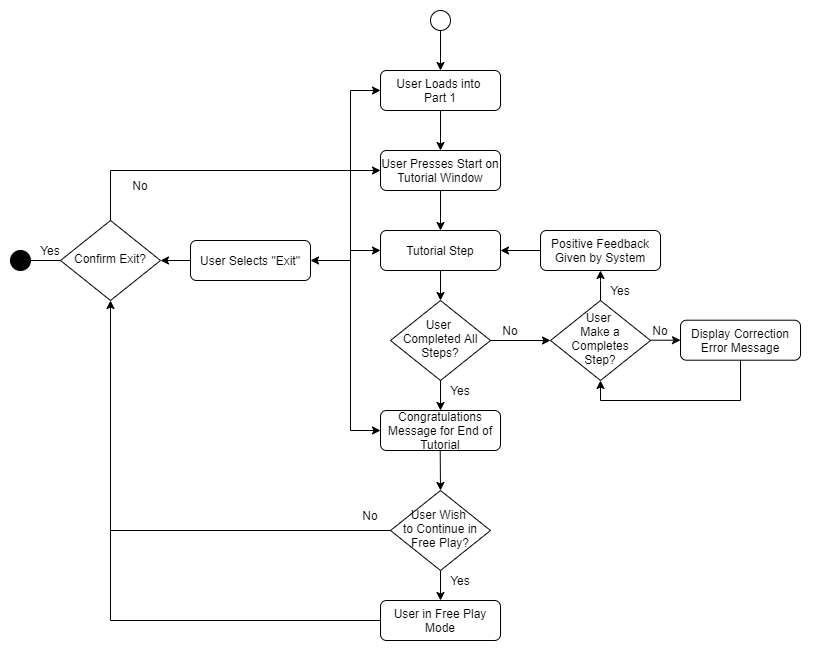

The diagram above was exported from draw.io. Its source (the exported page's mxGraphModel, read from the mxfile embedded in the PNG):
<mxGraphModel dx="1635" dy="902" grid="1" gridSize="10" guides="1" tooltips="1" connect="1" arrows="1" fold="1" page="1" pageScale="1" pageWidth="827" pageHeight="1169" math="0" shadow="0">
  <root>
    <mxCell id="WIyWlLk6GJQsqaUBKTNV-0" />
    <mxCell id="WIyWlLk6GJQsqaUBKTNV-1" parent="WIyWlLk6GJQsqaUBKTNV-0" />
    <mxCell id="GjbYeJyNVmbT2s16waJ5-17" value="" style="rounded=0;whiteSpace=wrap;html=1;fillColor=#FFFFFF;strokeColor=none;" parent="WIyWlLk6GJQsqaUBKTNV-1" vertex="1">
      <mxGeometry y="60" width="820" height="670" as="geometry" />
    </mxCell>
    <mxCell id="z4ukpCUgUMoN6mx6r_hL-0" value="" style="ellipse;whiteSpace=wrap;html=1;aspect=fixed;" parent="WIyWlLk6GJQsqaUBKTNV-1" vertex="1">
      <mxGeometry x="430" y="70" width="20" height="20" as="geometry" />
    </mxCell>
    <mxCell id="z4ukpCUgUMoN6mx6r_hL-1" value="User Loads into &lt;br&gt;Part 1" style="rounded=1;whiteSpace=wrap;html=1;fontSize=12;glass=0;strokeWidth=1;shadow=0;" parent="WIyWlLk6GJQsqaUBKTNV-1" vertex="1">
      <mxGeometry x="380" y="130" width="120" height="40" as="geometry" />
    </mxCell>
    <mxCell id="z4ukpCUgUMoN6mx6r_hL-2" value="" style="endArrow=classic;html=1;exitX=0.5;exitY=1;exitDx=0;exitDy=0;entryX=0.5;entryY=0;entryDx=0;entryDy=0;" parent="WIyWlLk6GJQsqaUBKTNV-1" source="z4ukpCUgUMoN6mx6r_hL-0" target="z4ukpCUgUMoN6mx6r_hL-1" edge="1">
      <mxGeometry width="50" height="50" relative="1" as="geometry">
        <mxPoint x="490" y="130" as="sourcePoint" />
        <mxPoint x="540" y="80" as="targetPoint" />
      </mxGeometry>
    </mxCell>
    <mxCell id="z4ukpCUgUMoN6mx6r_hL-3" value="Confirm Exit?" style="rhombus;whiteSpace=wrap;html=1;shadow=0;fontFamily=Helvetica;fontSize=12;align=center;strokeWidth=1;spacing=6;spacingTop=-4;" parent="WIyWlLk6GJQsqaUBKTNV-1" vertex="1">
      <mxGeometry x="60" y="280" width="100" height="80" as="geometry" />
    </mxCell>
    <mxCell id="z4ukpCUgUMoN6mx6r_hL-5" value="" style="endArrow=none;html=1;entryX=0;entryY=0.5;entryDx=0;entryDy=0;exitX=1;exitY=0.5;exitDx=0;exitDy=0;" parent="WIyWlLk6GJQsqaUBKTNV-1" source="z4ukpCUgUMoN6mx6r_hL-6" target="z4ukpCUgUMoN6mx6r_hL-3" edge="1">
      <mxGeometry width="50" height="50" relative="1" as="geometry">
        <mxPoint y="320" as="sourcePoint" />
        <mxPoint x="10" y="320" as="targetPoint" />
      </mxGeometry>
    </mxCell>
    <mxCell id="z4ukpCUgUMoN6mx6r_hL-6" value="" style="ellipse;whiteSpace=wrap;html=1;aspect=fixed;fillColor=#000000;" parent="WIyWlLk6GJQsqaUBKTNV-1" vertex="1">
      <mxGeometry x="10" y="310" width="20" height="20" as="geometry" />
    </mxCell>
    <mxCell id="z4ukpCUgUMoN6mx6r_hL-7" value="Yes" style="text;html=1;strokeColor=none;fillColor=none;align=center;verticalAlign=middle;whiteSpace=wrap;rounded=0;" parent="WIyWlLk6GJQsqaUBKTNV-1" vertex="1">
      <mxGeometry x="30" y="300" width="40" height="20" as="geometry" />
    </mxCell>
    <mxCell id="z4ukpCUgUMoN6mx6r_hL-9" value="User Selects &quot;Exit&quot;" style="rounded=1;whiteSpace=wrap;html=1;fontSize=12;glass=0;strokeWidth=1;shadow=0;" parent="WIyWlLk6GJQsqaUBKTNV-1" vertex="1">
      <mxGeometry x="190" y="300" width="120" height="40" as="geometry" />
    </mxCell>
    <mxCell id="z4ukpCUgUMoN6mx6r_hL-10" value="" style="endArrow=classic;html=1;exitX=0;exitY=0.5;exitDx=0;exitDy=0;entryX=1;entryY=0.5;entryDx=0;entryDy=0;" parent="WIyWlLk6GJQsqaUBKTNV-1" source="z4ukpCUgUMoN6mx6r_hL-9" target="z4ukpCUgUMoN6mx6r_hL-3" edge="1">
      <mxGeometry width="50" height="50" relative="1" as="geometry">
        <mxPoint x="130" y="300" as="sourcePoint" />
        <mxPoint x="180" y="250" as="targetPoint" />
      </mxGeometry>
    </mxCell>
    <mxCell id="z4ukpCUgUMoN6mx6r_hL-12" value="No" style="text;html=1;strokeColor=none;fillColor=none;align=center;verticalAlign=middle;whiteSpace=wrap;rounded=0;" parent="WIyWlLk6GJQsqaUBKTNV-1" vertex="1">
      <mxGeometry x="120" y="240" width="40" height="10" as="geometry" />
    </mxCell>
    <mxCell id="z4ukpCUgUMoN6mx6r_hL-15" value="" style="endArrow=classic;startArrow=classic;html=1;entryX=0;entryY=0.5;entryDx=0;entryDy=0;exitX=1;exitY=0.5;exitDx=0;exitDy=0;rounded=0;" parent="WIyWlLk6GJQsqaUBKTNV-1" source="z4ukpCUgUMoN6mx6r_hL-9" target="z4ukpCUgUMoN6mx6r_hL-1" edge="1">
      <mxGeometry width="50" height="50" relative="1" as="geometry">
        <mxPoint x="380" y="360" as="sourcePoint" />
        <mxPoint x="390" y="140" as="targetPoint" />
        <Array as="points">
          <mxPoint x="350" y="320" />
          <mxPoint x="350" y="150" />
        </Array>
      </mxGeometry>
    </mxCell>
    <mxCell id="z4ukpCUgUMoN6mx6r_hL-17" value="" style="endArrow=none;html=1;exitX=0.5;exitY=0;exitDx=0;exitDy=0;rounded=0;" parent="WIyWlLk6GJQsqaUBKTNV-1" source="z4ukpCUgUMoN6mx6r_hL-3" edge="1">
      <mxGeometry width="50" height="50" relative="1" as="geometry">
        <mxPoint x="100" y="260" as="sourcePoint" />
        <mxPoint x="350" y="230" as="targetPoint" />
        <Array as="points">
          <mxPoint x="110" y="230" />
        </Array>
      </mxGeometry>
    </mxCell>
    <mxCell id="z4ukpCUgUMoN6mx6r_hL-18" value="" style="endArrow=classic;html=1;exitX=0.5;exitY=1;exitDx=0;exitDy=0;entryX=0.5;entryY=0;entryDx=0;entryDy=0;" parent="WIyWlLk6GJQsqaUBKTNV-1" source="z4ukpCUgUMoN6mx6r_hL-1" edge="1">
      <mxGeometry width="50" height="50" relative="1" as="geometry">
        <mxPoint x="490" y="230" as="sourcePoint" />
        <mxPoint x="440" y="210" as="targetPoint" />
      </mxGeometry>
    </mxCell>
    <mxCell id="z4ukpCUgUMoN6mx6r_hL-22" value="" style="endArrow=classic;html=1;entryX=0;entryY=0.5;entryDx=0;entryDy=0;" parent="WIyWlLk6GJQsqaUBKTNV-1" edge="1">
      <mxGeometry width="50" height="50" relative="1" as="geometry">
        <mxPoint x="350" y="230" as="sourcePoint" />
        <mxPoint x="380" y="230" as="targetPoint" />
      </mxGeometry>
    </mxCell>
    <mxCell id="z4ukpCUgUMoN6mx6r_hL-29" value="User Presses Start on Tutorial Window" style="rounded=1;whiteSpace=wrap;html=1;fontSize=12;glass=0;strokeWidth=1;shadow=0;" parent="WIyWlLk6GJQsqaUBKTNV-1" vertex="1">
      <mxGeometry x="380" y="210" width="120" height="40" as="geometry" />
    </mxCell>
    <mxCell id="z4ukpCUgUMoN6mx6r_hL-31" value="" style="endArrow=classic;html=1;exitX=0.5;exitY=1;exitDx=0;exitDy=0;entryX=0.5;entryY=0;entryDx=0;entryDy=0;" parent="WIyWlLk6GJQsqaUBKTNV-1" target="z4ukpCUgUMoN6mx6r_hL-32" edge="1">
      <mxGeometry width="50" height="50" relative="1" as="geometry">
        <mxPoint x="440.00000000000006" y="249.9999999999999" as="sourcePoint" />
        <mxPoint x="440" y="290" as="targetPoint" />
      </mxGeometry>
    </mxCell>
    <mxCell id="z4ukpCUgUMoN6mx6r_hL-32" value="Tutorial Step" style="rounded=1;whiteSpace=wrap;html=1;fontSize=12;glass=0;strokeWidth=1;shadow=0;" parent="WIyWlLk6GJQsqaUBKTNV-1" vertex="1">
      <mxGeometry x="380" y="290" width="120" height="40" as="geometry" />
    </mxCell>
    <mxCell id="z4ukpCUgUMoN6mx6r_hL-33" value="" style="endArrow=classic;html=1;entryX=0;entryY=0.5;entryDx=0;entryDy=0;rounded=0;" parent="WIyWlLk6GJQsqaUBKTNV-1" target="z4ukpCUgUMoN6mx6r_hL-32" edge="1">
      <mxGeometry width="50" height="50" relative="1" as="geometry">
        <mxPoint x="350" y="230" as="sourcePoint" />
        <mxPoint x="380" y="260" as="targetPoint" />
        <Array as="points">
          <mxPoint x="350" y="310" />
        </Array>
      </mxGeometry>
    </mxCell>
    <mxCell id="z4ukpCUgUMoN6mx6r_hL-34" value="" style="endArrow=classic;html=1;exitX=0.5;exitY=1;exitDx=0;exitDy=0;" parent="WIyWlLk6GJQsqaUBKTNV-1" source="z4ukpCUgUMoN6mx6r_hL-32" edge="1">
      <mxGeometry width="50" height="50" relative="1" as="geometry">
        <mxPoint x="480" y="400" as="sourcePoint" />
        <mxPoint x="440" y="360" as="targetPoint" />
      </mxGeometry>
    </mxCell>
    <mxCell id="z4ukpCUgUMoN6mx6r_hL-35" value="User &lt;br&gt;Completed All Steps?" style="rhombus;whiteSpace=wrap;html=1;shadow=0;fontFamily=Helvetica;fontSize=12;align=center;strokeWidth=1;spacing=6;spacingTop=-4;" parent="WIyWlLk6GJQsqaUBKTNV-1" vertex="1">
      <mxGeometry x="390" y="360" width="100" height="80" as="geometry" />
    </mxCell>
    <mxCell id="z4ukpCUgUMoN6mx6r_hL-36" value="" style="endArrow=classic;html=1;exitX=1;exitY=0.5;exitDx=0;exitDy=0;entryX=0;entryY=0.5;entryDx=0;entryDy=0;" parent="WIyWlLk6GJQsqaUBKTNV-1" source="z4ukpCUgUMoN6mx6r_hL-35" target="z4ukpCUgUMoN6mx6r_hL-53" edge="1">
      <mxGeometry width="50" height="50" relative="1" as="geometry">
        <mxPoint x="540" y="410" as="sourcePoint" />
        <mxPoint x="530" y="400" as="targetPoint" />
      </mxGeometry>
    </mxCell>
    <mxCell id="z4ukpCUgUMoN6mx6r_hL-37" value="No" style="text;html=1;strokeColor=none;fillColor=none;align=center;verticalAlign=middle;whiteSpace=wrap;rounded=0;" parent="WIyWlLk6GJQsqaUBKTNV-1" vertex="1">
      <mxGeometry x="490" y="379.71000000000004" width="40" height="20" as="geometry" />
    </mxCell>
    <mxCell id="z4ukpCUgUMoN6mx6r_hL-38" value="Yes" style="text;html=1;strokeColor=none;fillColor=none;align=center;verticalAlign=middle;whiteSpace=wrap;rounded=0;" parent="WIyWlLk6GJQsqaUBKTNV-1" vertex="1">
      <mxGeometry x="440" y="440" width="40" height="20" as="geometry" />
    </mxCell>
    <mxCell id="z4ukpCUgUMoN6mx6r_hL-39" value="" style="endArrow=classic;html=1;exitX=0.5;exitY=1;exitDx=0;exitDy=0;" parent="WIyWlLk6GJQsqaUBKTNV-1" source="z4ukpCUgUMoN6mx6r_hL-35" edge="1">
      <mxGeometry width="50" height="50" relative="1" as="geometry">
        <mxPoint x="435" y="500" as="sourcePoint" />
        <mxPoint x="440" y="470" as="targetPoint" />
      </mxGeometry>
    </mxCell>
    <mxCell id="z4ukpCUgUMoN6mx6r_hL-40" value="Congratulations Message for End of Tutorial" style="rounded=1;whiteSpace=wrap;html=1;fontSize=12;glass=0;strokeWidth=1;shadow=0;" parent="WIyWlLk6GJQsqaUBKTNV-1" vertex="1">
      <mxGeometry x="380" y="470" width="120" height="40" as="geometry" />
    </mxCell>
    <mxCell id="z4ukpCUgUMoN6mx6r_hL-42" value="" style="endArrow=classic;html=1;exitX=0.5;exitY=1;exitDx=0;exitDy=0;entryX=0.5;entryY=0;entryDx=0;entryDy=0;" parent="WIyWlLk6GJQsqaUBKTNV-1" edge="1">
      <mxGeometry width="50" height="50" relative="1" as="geometry">
        <mxPoint x="439.71" y="510" as="sourcePoint" />
        <mxPoint x="440" y="550" as="targetPoint" />
      </mxGeometry>
    </mxCell>
    <mxCell id="z4ukpCUgUMoN6mx6r_hL-43" value="" style="endArrow=classic;html=1;entryX=0;entryY=0.5;entryDx=0;entryDy=0;rounded=0;" parent="WIyWlLk6GJQsqaUBKTNV-1" target="z4ukpCUgUMoN6mx6r_hL-40" edge="1">
      <mxGeometry width="50" height="50" relative="1" as="geometry">
        <mxPoint x="350" y="310" as="sourcePoint" />
        <mxPoint x="360" y="510" as="targetPoint" />
        <Array as="points">
          <mxPoint x="350" y="490" />
        </Array>
      </mxGeometry>
    </mxCell>
    <mxCell id="z4ukpCUgUMoN6mx6r_hL-53" value="User &lt;br&gt;Make a Completes Step?" style="rhombus;whiteSpace=wrap;html=1;shadow=0;fontFamily=Helvetica;fontSize=12;align=center;strokeWidth=1;spacing=6;spacingTop=-4;" parent="WIyWlLk6GJQsqaUBKTNV-1" vertex="1">
      <mxGeometry x="550" y="360" width="100" height="80" as="geometry" />
    </mxCell>
    <mxCell id="z4ukpCUgUMoN6mx6r_hL-54" value="" style="endArrow=classic;html=1;exitX=0.5;exitY=0;exitDx=0;exitDy=0;rounded=0;entryX=1;entryY=1;entryDx=0;entryDy=0;" parent="WIyWlLk6GJQsqaUBKTNV-1" source="z4ukpCUgUMoN6mx6r_hL-53" edge="1">
      <mxGeometry width="50" height="50" relative="1" as="geometry">
        <mxPoint x="600" y="340" as="sourcePoint" />
        <mxPoint x="600" y="330" as="targetPoint" />
        <Array as="points">
          <mxPoint x="600" y="340" />
        </Array>
      </mxGeometry>
    </mxCell>
    <mxCell id="z4ukpCUgUMoN6mx6r_hL-56" value="" style="endArrow=classic;html=1;exitX=1;exitY=0.5;exitDx=0;exitDy=0;entryX=0;entryY=0.5;entryDx=0;entryDy=0;" parent="WIyWlLk6GJQsqaUBKTNV-1" target="z4ukpCUgUMoN6mx6r_hL-58" edge="1">
      <mxGeometry width="50" height="50" relative="1" as="geometry">
        <mxPoint x="650" y="399.71000000000004" as="sourcePoint" />
        <mxPoint x="690" y="399.71000000000004" as="targetPoint" />
      </mxGeometry>
    </mxCell>
    <mxCell id="z4ukpCUgUMoN6mx6r_hL-57" value="No" style="text;html=1;strokeColor=none;fillColor=none;align=center;verticalAlign=middle;whiteSpace=wrap;rounded=0;" parent="WIyWlLk6GJQsqaUBKTNV-1" vertex="1">
      <mxGeometry x="640" y="379.71000000000004" width="40" height="20" as="geometry" />
    </mxCell>
    <mxCell id="z4ukpCUgUMoN6mx6r_hL-58" value="Display Correction&lt;br&gt;Error Message" style="rounded=1;whiteSpace=wrap;html=1;fontSize=12;glass=0;strokeWidth=1;shadow=0;" parent="WIyWlLk6GJQsqaUBKTNV-1" vertex="1">
      <mxGeometry x="680" y="379.71000000000004" width="120" height="40" as="geometry" />
    </mxCell>
    <mxCell id="z4ukpCUgUMoN6mx6r_hL-59" value="Positive Feedback Given by System" style="rounded=1;whiteSpace=wrap;html=1;fontSize=12;glass=0;strokeWidth=1;shadow=0;" parent="WIyWlLk6GJQsqaUBKTNV-1" vertex="1">
      <mxGeometry x="540" y="290" width="120" height="40" as="geometry" />
    </mxCell>
    <mxCell id="z4ukpCUgUMoN6mx6r_hL-61" value="" style="endArrow=classic;html=1;exitX=0;exitY=0.5;exitDx=0;exitDy=0;entryX=1;entryY=0.5;entryDx=0;entryDy=0;" parent="WIyWlLk6GJQsqaUBKTNV-1" source="z4ukpCUgUMoN6mx6r_hL-59" target="z4ukpCUgUMoN6mx6r_hL-32" edge="1">
      <mxGeometry width="50" height="50" relative="1" as="geometry">
        <mxPoint x="610" y="270" as="sourcePoint" />
        <mxPoint x="660" y="220" as="targetPoint" />
      </mxGeometry>
    </mxCell>
    <mxCell id="z4ukpCUgUMoN6mx6r_hL-62" value="Yes" style="text;html=1;strokeColor=none;fillColor=none;align=center;verticalAlign=middle;whiteSpace=wrap;rounded=0;" parent="WIyWlLk6GJQsqaUBKTNV-1" vertex="1">
      <mxGeometry x="600" y="340" width="40" height="20" as="geometry" />
    </mxCell>
    <mxCell id="z4ukpCUgUMoN6mx6r_hL-63" value="" style="endArrow=classic;html=1;exitX=0.5;exitY=1;exitDx=0;exitDy=0;entryX=0.5;entryY=1;entryDx=0;entryDy=0;rounded=0;" parent="WIyWlLk6GJQsqaUBKTNV-1" source="z4ukpCUgUMoN6mx6r_hL-58" target="z4ukpCUgUMoN6mx6r_hL-53" edge="1">
      <mxGeometry width="50" height="50" relative="1" as="geometry">
        <mxPoint x="760" y="490" as="sourcePoint" />
        <mxPoint x="810" y="440" as="targetPoint" />
        <Array as="points">
          <mxPoint x="740" y="460" />
          <mxPoint x="600" y="460" />
        </Array>
      </mxGeometry>
    </mxCell>
    <mxCell id="GjbYeJyNVmbT2s16waJ5-13" style="edgeStyle=orthogonalEdgeStyle;rounded=0;orthogonalLoop=1;jettySize=auto;html=1;exitX=0.5;exitY=1;exitDx=0;exitDy=0;entryX=0.5;entryY=0;entryDx=0;entryDy=0;" parent="WIyWlLk6GJQsqaUBKTNV-1" source="GjbYeJyNVmbT2s16waJ5-6" target="GjbYeJyNVmbT2s16waJ5-12" edge="1">
      <mxGeometry relative="1" as="geometry" />
    </mxCell>
    <mxCell id="GjbYeJyNVmbT2s16waJ5-6" value="User Wish &lt;br&gt;to Continue in Free Play?" style="rhombus;whiteSpace=wrap;html=1;shadow=0;fontFamily=Helvetica;fontSize=12;align=center;strokeWidth=1;spacing=6;spacingTop=-4;" parent="WIyWlLk6GJQsqaUBKTNV-1" vertex="1">
      <mxGeometry x="390" y="550" width="100" height="80" as="geometry" />
    </mxCell>
    <mxCell id="GjbYeJyNVmbT2s16waJ5-11" value="No" style="text;html=1;strokeColor=none;fillColor=none;align=center;verticalAlign=middle;whiteSpace=wrap;rounded=0;" parent="WIyWlLk6GJQsqaUBKTNV-1" vertex="1">
      <mxGeometry x="350" y="565" width="40" height="20" as="geometry" />
    </mxCell>
    <mxCell id="GjbYeJyNVmbT2s16waJ5-12" value="User in Free Play Mode" style="rounded=1;whiteSpace=wrap;html=1;fontSize=12;glass=0;strokeWidth=1;shadow=0;" parent="WIyWlLk6GJQsqaUBKTNV-1" vertex="1">
      <mxGeometry x="380" y="660" width="120" height="40" as="geometry" />
    </mxCell>
    <mxCell id="GjbYeJyNVmbT2s16waJ5-14" value="" style="endArrow=classic;html=1;exitX=0;exitY=0.5;exitDx=0;exitDy=0;entryX=0.5;entryY=1;entryDx=0;entryDy=0;rounded=0;" parent="WIyWlLk6GJQsqaUBKTNV-1" source="GjbYeJyNVmbT2s16waJ5-6" target="z4ukpCUgUMoN6mx6r_hL-3" edge="1">
      <mxGeometry width="50" height="50" relative="1" as="geometry">
        <mxPoint x="290" y="540" as="sourcePoint" />
        <mxPoint x="340" y="490" as="targetPoint" />
        <Array as="points">
          <mxPoint x="110" y="590" />
        </Array>
      </mxGeometry>
    </mxCell>
    <mxCell id="GjbYeJyNVmbT2s16waJ5-15" value="Yes" style="text;html=1;strokeColor=none;fillColor=none;align=center;verticalAlign=middle;whiteSpace=wrap;rounded=0;" parent="WIyWlLk6GJQsqaUBKTNV-1" vertex="1">
      <mxGeometry x="440" y="630" width="40" height="20" as="geometry" />
    </mxCell>
    <mxCell id="GjbYeJyNVmbT2s16waJ5-16" value="" style="endArrow=none;html=1;exitX=0;exitY=0.5;exitDx=0;exitDy=0;rounded=0;" parent="WIyWlLk6GJQsqaUBKTNV-1" source="GjbYeJyNVmbT2s16waJ5-12" edge="1">
      <mxGeometry width="50" height="50" relative="1" as="geometry">
        <mxPoint x="120" y="680" as="sourcePoint" />
        <mxPoint x="110" y="590" as="targetPoint" />
        <Array as="points">
          <mxPoint x="110" y="680" />
        </Array>
      </mxGeometry>
    </mxCell>
  </root>
</mxGraphModel>